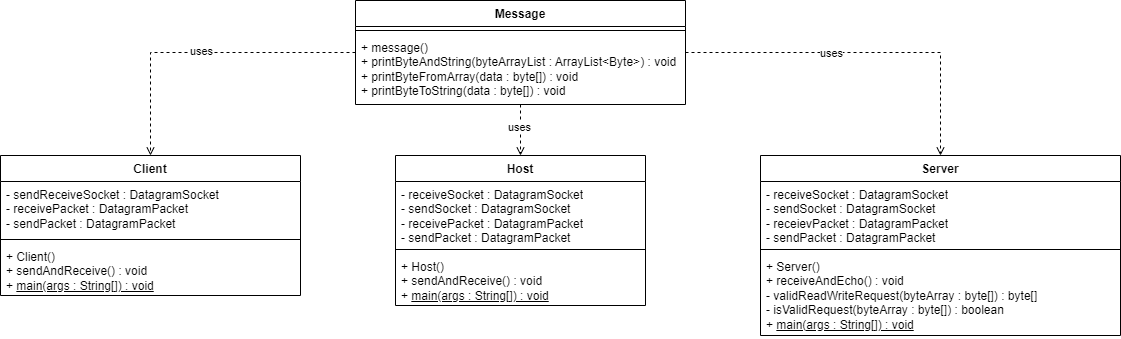

The diagram above was exported from draw.io. Its source (the exported page's mxGraphModel, read from the mxfile embedded in the PNG):
<mxGraphModel dx="2284" dy="780" grid="1" gridSize="10" guides="1" tooltips="1" connect="1" arrows="1" fold="1" page="1" pageScale="1" pageWidth="850" pageHeight="1100" math="0" shadow="0">
  <root>
    <mxCell id="0" />
    <mxCell id="1" parent="0" />
    <mxCell id="_B6nM2aq4-tBYy8IIvIm-17" style="edgeStyle=orthogonalEdgeStyle;rounded=0;orthogonalLoop=1;jettySize=auto;html=1;entryX=0.5;entryY=0;entryDx=0;entryDy=0;dashed=1;endArrow=open;endFill=0;" edge="1" parent="1" source="_B6nM2aq4-tBYy8IIvIm-1" target="_B6nM2aq4-tBYy8IIvIm-9">
      <mxGeometry relative="1" as="geometry" />
    </mxCell>
    <mxCell id="_B6nM2aq4-tBYy8IIvIm-18" value="uses" style="edgeLabel;html=1;align=center;verticalAlign=middle;resizable=0;points=[];" vertex="1" connectable="0" parent="_B6nM2aq4-tBYy8IIvIm-17">
      <mxGeometry x="0.0065" y="5" relative="1" as="geometry">
        <mxPoint y="-7" as="offset" />
      </mxGeometry>
    </mxCell>
    <mxCell id="_B6nM2aq4-tBYy8IIvIm-19" style="edgeStyle=orthogonalEdgeStyle;rounded=0;orthogonalLoop=1;jettySize=auto;html=1;dashed=1;endArrow=open;endFill=0;" edge="1" parent="1" source="_B6nM2aq4-tBYy8IIvIm-1" target="_B6nM2aq4-tBYy8IIvIm-13">
      <mxGeometry relative="1" as="geometry" />
    </mxCell>
    <mxCell id="_B6nM2aq4-tBYy8IIvIm-20" value="uses" style="edgeLabel;html=1;align=center;verticalAlign=middle;resizable=0;points=[];" vertex="1" connectable="0" parent="_B6nM2aq4-tBYy8IIvIm-19">
      <mxGeometry x="-0.1373" y="-2" relative="1" as="geometry">
        <mxPoint as="offset" />
      </mxGeometry>
    </mxCell>
    <mxCell id="_B6nM2aq4-tBYy8IIvIm-21" style="edgeStyle=orthogonalEdgeStyle;rounded=0;orthogonalLoop=1;jettySize=auto;html=1;entryX=0.5;entryY=0;entryDx=0;entryDy=0;dashed=1;endArrow=open;endFill=0;" edge="1" parent="1" source="_B6nM2aq4-tBYy8IIvIm-1" target="_B6nM2aq4-tBYy8IIvIm-5">
      <mxGeometry relative="1" as="geometry" />
    </mxCell>
    <mxCell id="_B6nM2aq4-tBYy8IIvIm-22" value="uses" style="edgeLabel;html=1;align=center;verticalAlign=middle;resizable=0;points=[];" vertex="1" connectable="0" parent="_B6nM2aq4-tBYy8IIvIm-21">
      <mxGeometry x="-0.0838" y="-1" relative="1" as="geometry">
        <mxPoint x="-19" y="-1" as="offset" />
      </mxGeometry>
    </mxCell>
    <mxCell id="_B6nM2aq4-tBYy8IIvIm-1" value="Message" style="swimlane;fontStyle=1;align=center;verticalAlign=top;childLayout=stackLayout;horizontal=1;startSize=26;horizontalStack=0;resizeParent=1;resizeParentMax=0;resizeLast=0;collapsible=1;marginBottom=0;whiteSpace=wrap;html=1;" vertex="1" parent="1">
      <mxGeometry x="115" y="70" width="330" height="104" as="geometry" />
    </mxCell>
    <mxCell id="_B6nM2aq4-tBYy8IIvIm-3" value="" style="line;strokeWidth=1;fillColor=none;align=left;verticalAlign=middle;spacingTop=-1;spacingLeft=3;spacingRight=3;rotatable=0;labelPosition=right;points=[];portConstraint=eastwest;strokeColor=inherit;" vertex="1" parent="_B6nM2aq4-tBYy8IIvIm-1">
      <mxGeometry y="26" width="330" height="8" as="geometry" />
    </mxCell>
    <mxCell id="_B6nM2aq4-tBYy8IIvIm-4" value="+ message()&lt;br&gt;+ printByteAndString(byteArrayList : ArrayList&amp;lt;Byte&amp;gt;) : void&lt;br&gt;+ printByteFromArray(data : byte[]) : void&lt;br&gt;+ printByteToString(data : byte[]) : void" style="text;strokeColor=none;fillColor=none;align=left;verticalAlign=top;spacingLeft=4;spacingRight=4;overflow=hidden;rotatable=0;points=[[0,0.5],[1,0.5]];portConstraint=eastwest;whiteSpace=wrap;html=1;" vertex="1" parent="_B6nM2aq4-tBYy8IIvIm-1">
      <mxGeometry y="34" width="330" height="70" as="geometry" />
    </mxCell>
    <mxCell id="_B6nM2aq4-tBYy8IIvIm-5" value="Server" style="swimlane;fontStyle=1;align=center;verticalAlign=top;childLayout=stackLayout;horizontal=1;startSize=26;horizontalStack=0;resizeParent=1;resizeParentMax=0;resizeLast=0;collapsible=1;marginBottom=0;whiteSpace=wrap;html=1;" vertex="1" parent="1">
      <mxGeometry x="520" y="225" width="360" height="180" as="geometry" />
    </mxCell>
    <mxCell id="_B6nM2aq4-tBYy8IIvIm-6" value="- receiveSocket : DatagramSocket&lt;br&gt;- sendSocket : DatagramSocket&lt;br&gt;- receievPacket : DatagramPacket&lt;br&gt;- sendPacket : DatagramPacket" style="text;strokeColor=none;fillColor=none;align=left;verticalAlign=top;spacingLeft=4;spacingRight=4;overflow=hidden;rotatable=0;points=[[0,0.5],[1,0.5]];portConstraint=eastwest;whiteSpace=wrap;html=1;" vertex="1" parent="_B6nM2aq4-tBYy8IIvIm-5">
      <mxGeometry y="26" width="360" height="64" as="geometry" />
    </mxCell>
    <mxCell id="_B6nM2aq4-tBYy8IIvIm-7" value="" style="line;strokeWidth=1;fillColor=none;align=left;verticalAlign=middle;spacingTop=-1;spacingLeft=3;spacingRight=3;rotatable=0;labelPosition=right;points=[];portConstraint=eastwest;strokeColor=inherit;" vertex="1" parent="_B6nM2aq4-tBYy8IIvIm-5">
      <mxGeometry y="90" width="360" height="8" as="geometry" />
    </mxCell>
    <mxCell id="_B6nM2aq4-tBYy8IIvIm-8" value="+ Server()&lt;br&gt;+ receiveAndEcho() : void&lt;br&gt;- validReadWriteRequest(byteArray : byte[]) : byte[]&lt;br&gt;- isValidRequest(byteArray : byte[]) : boolean&lt;br&gt;+ &lt;u&gt;main(args : String[]) : void&lt;/u&gt;" style="text;strokeColor=none;fillColor=none;align=left;verticalAlign=top;spacingLeft=4;spacingRight=4;overflow=hidden;rotatable=0;points=[[0,0.5],[1,0.5]];portConstraint=eastwest;whiteSpace=wrap;html=1;" vertex="1" parent="_B6nM2aq4-tBYy8IIvIm-5">
      <mxGeometry y="98" width="360" height="82" as="geometry" />
    </mxCell>
    <mxCell id="_B6nM2aq4-tBYy8IIvIm-9" value="Client" style="swimlane;fontStyle=1;align=center;verticalAlign=top;childLayout=stackLayout;horizontal=1;startSize=26;horizontalStack=0;resizeParent=1;resizeParentMax=0;resizeLast=0;collapsible=1;marginBottom=0;whiteSpace=wrap;html=1;" vertex="1" parent="1">
      <mxGeometry x="-240" y="225" width="300" height="140" as="geometry" />
    </mxCell>
    <mxCell id="_B6nM2aq4-tBYy8IIvIm-10" value="- sendReceiveSocket : DatagramSocket&lt;br&gt;- receivePacket : DatagramPacket&lt;br&gt;- sendPacket : DatagramPacket" style="text;strokeColor=none;fillColor=none;align=left;verticalAlign=top;spacingLeft=4;spacingRight=4;overflow=hidden;rotatable=0;points=[[0,0.5],[1,0.5]];portConstraint=eastwest;whiteSpace=wrap;html=1;" vertex="1" parent="_B6nM2aq4-tBYy8IIvIm-9">
      <mxGeometry y="26" width="300" height="54" as="geometry" />
    </mxCell>
    <mxCell id="_B6nM2aq4-tBYy8IIvIm-11" value="" style="line;strokeWidth=1;fillColor=none;align=left;verticalAlign=middle;spacingTop=-1;spacingLeft=3;spacingRight=3;rotatable=0;labelPosition=right;points=[];portConstraint=eastwest;strokeColor=inherit;" vertex="1" parent="_B6nM2aq4-tBYy8IIvIm-9">
      <mxGeometry y="80" width="300" height="8" as="geometry" />
    </mxCell>
    <mxCell id="_B6nM2aq4-tBYy8IIvIm-12" value="+ Client()&lt;br&gt;+ sendAndReceive() : void&lt;br&gt;+ &lt;u&gt;main(args : String[]) : void&lt;/u&gt;" style="text;strokeColor=none;fillColor=none;align=left;verticalAlign=top;spacingLeft=4;spacingRight=4;overflow=hidden;rotatable=0;points=[[0,0.5],[1,0.5]];portConstraint=eastwest;whiteSpace=wrap;html=1;" vertex="1" parent="_B6nM2aq4-tBYy8IIvIm-9">
      <mxGeometry y="88" width="300" height="52" as="geometry" />
    </mxCell>
    <mxCell id="_B6nM2aq4-tBYy8IIvIm-13" value="Host" style="swimlane;fontStyle=1;align=center;verticalAlign=top;childLayout=stackLayout;horizontal=1;startSize=26;horizontalStack=0;resizeParent=1;resizeParentMax=0;resizeLast=0;collapsible=1;marginBottom=0;whiteSpace=wrap;html=1;" vertex="1" parent="1">
      <mxGeometry x="155" y="225" width="250" height="150" as="geometry" />
    </mxCell>
    <mxCell id="_B6nM2aq4-tBYy8IIvIm-14" value="- receiveSocket : DatagramSocket&lt;br&gt;- sendSocket : DatagramSocket&lt;br&gt;- receivePacket : DatagramPacket&lt;br&gt;- sendPacket : DatagramPacket" style="text;strokeColor=none;fillColor=none;align=left;verticalAlign=top;spacingLeft=4;spacingRight=4;overflow=hidden;rotatable=0;points=[[0,0.5],[1,0.5]];portConstraint=eastwest;whiteSpace=wrap;html=1;" vertex="1" parent="_B6nM2aq4-tBYy8IIvIm-13">
      <mxGeometry y="26" width="250" height="64" as="geometry" />
    </mxCell>
    <mxCell id="_B6nM2aq4-tBYy8IIvIm-15" value="" style="line;strokeWidth=1;fillColor=none;align=left;verticalAlign=middle;spacingTop=-1;spacingLeft=3;spacingRight=3;rotatable=0;labelPosition=right;points=[];portConstraint=eastwest;strokeColor=inherit;" vertex="1" parent="_B6nM2aq4-tBYy8IIvIm-13">
      <mxGeometry y="90" width="250" height="8" as="geometry" />
    </mxCell>
    <mxCell id="_B6nM2aq4-tBYy8IIvIm-16" value="+ Host()&lt;br&gt;+ sendAndReceive() : void&lt;br&gt;+ &lt;u&gt;main(args : String[]) : void&lt;/u&gt;" style="text;strokeColor=none;fillColor=none;align=left;verticalAlign=top;spacingLeft=4;spacingRight=4;overflow=hidden;rotatable=0;points=[[0,0.5],[1,0.5]];portConstraint=eastwest;whiteSpace=wrap;html=1;" vertex="1" parent="_B6nM2aq4-tBYy8IIvIm-13">
      <mxGeometry y="98" width="250" height="52" as="geometry" />
    </mxCell>
  </root>
</mxGraphModel>